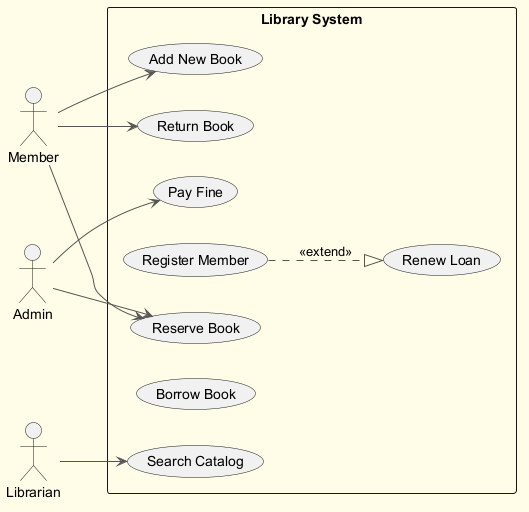

The diagram above was rendered by PlantUML. Its source (embedded in the PNG):
@startuml
skinparam backgroundColor #FFFDE7
skinparam classBackgroundColor #FFF9C4
skinparam classBorderColor #F57F17
skinparam ArrowColor #555555
left to right direction
actor "Member" as M
actor "Admin" as A
actor "Librarian" as L
rectangle "Library System" {
  usecase "Add New Book" as UC_AddNewBook
  usecase "Search Catalog" as UC_SearchCatalog
  usecase "Pay Fine" as UC_PayFine
  usecase "Register Member" as UC_RegisterMember
  usecase "Renew Loan" as UC_RenewLoan
  usecase "Return Book" as UC_ReturnBook
  usecase "Borrow Book" as UC_BorrowBook
  usecase "Reserve Book" as UC_ReserveBook
}
M --> UC_AddNewBook
M --> UC_ReturnBook
M --> UC_ReserveBook
A --> UC_PayFine
A --> UC_ReserveBook
L --> UC_SearchCatalog
UC_RegisterMember ..|> UC_RenewLoan : <<extend>>
@enduml